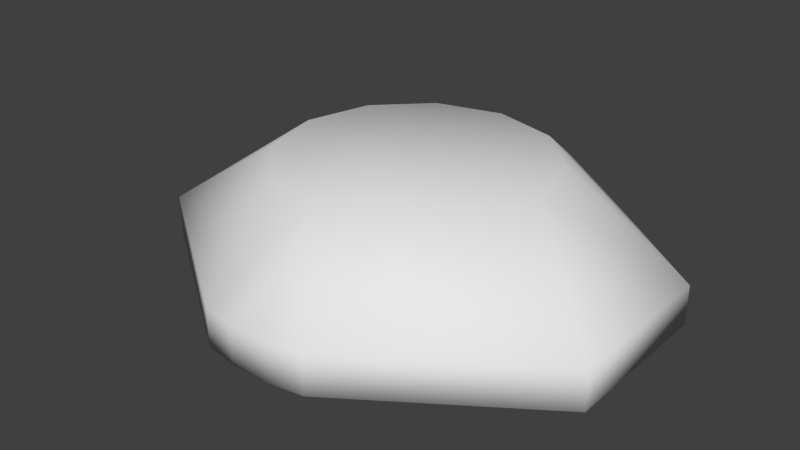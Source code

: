 # Source: hw_targetid_collider.blend  (saved by Blender 2.76.0; exported with 4.5.12 LTS)
import bpy
from mathutils import Matrix  # noqa: F401  (used for matrix-valued properties, if any)

bpy.ops.wm.read_factory_settings(use_empty=True)
scene = bpy.context.scene
scene.name = 'Scene'

# ---- collections
col_collection_1 = bpy.data.collections.new('Collection 1'); scene.collection.children.link(col_collection_1)

# ---- world
world_world = bpy.data.worlds.new('World'); scene.world = world_world
world_world.color = (0.05088, 0.05088, 0.05088)
world_world.use_sun_shadow = False
world_world.sun_shadow_jitter_overblur = 0.0
world_world.cycles.sampling_method = 'MANUAL'
world_world.cycles.sample_map_resolution = 256

# ---- meshes
me_cylinder = bpy.data.meshes.new('Cylinder')
me_cylinder.from_pydata([(-0.03114, 0.05394, -0.015), (-5.446e-09, -0.06229, 0.01764), (-0.03114, -0.05394, 0.01764), (-0.04266, -0.02463, 0.03023), (-0.04926, 5.467e-09, 0.03023), (-0.04266, 0.02463, 0.03023), (-0.02463, 0.04266, 0.03023), (-3.96e-09, 0.06229, 0.01764), (0.02463, 0.04266, 0.03023), (0.03114, 0.05394, 0.01764), (0.04266, -0.02463, 0.03023), (0.03114, -0.05394, 0.01764), (-0.0204, -0.07647, -0.015), (-0.0204, -0.07647, -0.0005047), (0.007786, -0.07856, -0.015), (0.08751, 0.03052, -0.0005047), (0.08751, -0.03052, -0.015), (-3.96e-09, 0.06229, -0.015), (0.03114, 0.05394, -0.015), (-0.02463, -0.04266, 0.03023), (-0.03114, 0.05394, 0.01764), (-1.959e-09, 0.04926, 0.03023), (0.04266, 0.02463, 0.03023), (0.04926, 1.936e-08, 0.03023), (0.02463, -0.04266, 0.03023), (-8.019e-09, -0.04926, 0.03023), (-0.007786, -0.07856, -0.015), (-0.007786, -0.07856, -0.0005047), (0.0204, -0.07647, -0.0005047), (0.0204, -0.07647, -0.015), (0.007786, -0.07856, -0.0005047), (-0.08751, 0.03052, -0.0005047), (-0.08751, 0.03052, -0.015), (0.08751, 0.03052, -0.015), (-0.08751, -0.03052, -0.0005047), (-0.08751, -0.03052, -0.015), (0.08751, -0.03052, -0.0005047)], [], [(31, 32, 35), (5, 22, 8), (5, 8, 21), (5, 21, 6), (22, 15, 8), (15, 9, 8), (21, 7, 20), (16, 36, 29), (15, 36, 16), (34, 4, 31), (4, 5, 31), (23, 15, 22), (34, 35, 12), (33, 18, 15), (23, 36, 15), (13, 2, 34), (2, 19, 34), (19, 3, 34), (3, 4, 34), (7, 17, 0), (32, 31, 0), (10, 36, 23), (10, 24, 36), (24, 11, 36), (11, 28, 36), (36, 28, 29), (13, 12, 26), (33, 16, 18), (30, 27, 14), (9, 7, 21), (7, 9, 18), (20, 7, 0), (29, 28, 14), (35, 32, 18), (27, 1, 13), (13, 34, 12), (1, 25, 13), (28, 30, 14), (25, 19, 13), (12, 35, 18), (19, 2, 13), (34, 31, 35), (28, 11, 24), (6, 21, 20), (25, 28, 24), (18, 29, 14), (27, 26, 14), (18, 14, 26), (17, 7, 18), (18, 26, 12), (25, 1, 28), (16, 29, 18), (1, 30, 28), (33, 15, 16), (31, 20, 0), (18, 32, 0), (8, 9, 21), (18, 0, 17), (30, 1, 27), (18, 9, 15), (27, 13, 26), (31, 6, 20), (31, 5, 6), (5, 4, 3), (5, 3, 19), (5, 19, 25), (5, 25, 24), (5, 24, 10), (5, 10, 23), (5, 23, 22)])
me_cylinder.polygons.foreach_set('use_smooth', [True] * 70)
_uv = me_cylinder.uv_layers.new(name='UVMap')
_uv.uv.foreach_set('vector', [0.0, 0.0, 0.0, 0.0, 0.7154, 0.8395, 0.0, 0.0, 0.0, 0.0, 0.0, 0.0, 0.0, 0.0, 0.0, 0.0, 0.0, 0.0, 0.0, 0.0, 0.0, 0.0, 0.4581, 0.5782, 0.0, 0.0, 0.0, 0.0, 0.0, 0.0, 0.0, 0.0, 0.0, 0.0, 0.0, 0.0, 0.0, 0.0, 0.0, 0.0, 0.0, 0.0, 0.0, 0.0, 0.0, 0.0, 0.0, 0.0, 0.0, 0.0, 0.0, 0.0, 0.0, 0.0, 0.7154, 0.8395, 0.0, 0.0, 0.0, 0.0, 0.5579, 0.7036, 0.5311, 0.6312, 0.0, 0.0, 0.1589, 0.7036, 0.0, 0.0, 0.0, 0.0, 0.0, 0.0, 0.0, 0.0, 0.4575, 0.893, 0.0, 0.0, 0.0, 0.0, 0.0, 0.0, 0.1589, 0.7036, 0.0, 0.0, 0.0, 0.0, 0.0, 0.0, 0.0, 0.0, 0.0, 0.0, 0.4845, 0.8622, 0.4581, 0.829, 0.0, 0.0, 0.4581, 0.829, 0.0, 0.0, 0.0, 0.0, 0.5311, 0.776, 0.5579, 0.7036, 0.7154, 0.8395, 0.0, 0.0, 0.0, 0.0, 0.0, 0.0, 0.0, 0.0, 0.0, 0.0, 0.0, 0.0, 0.0, 0.0, 0.0, 0.0, 0.1589, 0.7036, 0.0, 0.0, 0.0, 0.0, 0.0, 0.0, 0.2586, 0.829, 0.2323, 0.8622, 0.0, 0.0, 0.2323, 0.8622, 0.0, 0.0, 0.0, 0.0, 0.0, 0.0, 0.0, 0.0, 0.0, 0.0, 0.4575, 0.893, 0.0, 0.0, 0.0, 0.0, 0.0, 0.0, 0.0, 0.0, 0.0, 0.0, 0.0, 0.0, 0.0, 0.0, 0.0, 0.0, 0.0, 0.0, 0.0, 0.0, 0.0, 0.0, 0.0, 0.0, 0.0, 0.0, 0.0, 0.0, 0.0, 0.0, 0.0, 0.0, 0.0, 0.0, 0.0, 0.0, 0.0, 0.0, 0.0, 0.0, 0.0, 0.0, 0.0, 0.0, 0.0, 0.0, 0.0, 0.0, 0.0, 0.0, 0.4575, 0.893, 0.4575, 0.893, 0.0, 0.0, 0.4575, 0.893, 0.0, 0.0, 0.0, 0.0, 0.4575, 0.893, 0.0, 0.0, 0.0, 0.0, 0.0, 0.0, 0.3584, 0.8484, 0.4581, 0.829, 0.4575, 0.893, 0.0, 0.0, 0.0, 0.0, 0.0, 0.0, 0.4581, 0.829, 0.4845, 0.8622, 0.0, 0.0, 0.7154, 0.8395, 0.0, 0.0, 0.7154, 0.8395, 0.0, 0.0, 0.2323, 0.8622, 0.2586, 0.829, 0.4581, 0.5782, 0.0, 0.0, 0.0, 0.0, 0.3584, 0.8484, 0.0, 0.0, 0.2586, 0.829, 0.0, 0.0, 0.0, 0.0, 0.0, 0.0, 0.0, 0.0, 0.0, 0.0, 0.0, 0.0, 0.0, 0.0, 0.0, 0.0, 0.0, 0.0, 0.2034, 0.2087, 0.0, 0.0, 0.0, 0.0, 0.0, 0.0, 0.0, 0.0, 0.0, 0.0, 0.0, 0.0, 0.0, 0.0, 0.0, 0.0, 0.0, 0.0, 0.0, 0.0, 0.0, 0.0, 0.0, 0.0, 0.3161, 0.8943, 0.2738, 0.8881, 0.0, 0.0, 0.0, 0.0, 0.0, 0.0, 0.0, 0.0, 0.0, 0.0, 0.0, 0.0, 0.0, 0.0, 0.0, 0.0, 0.0, 0.0, 0.0, 0.0, 0.0, 0.0, 0.0, 0.0, 0.0, 0.0, 0.0, 0.0, 0.0, 0.0, 0.3161, 0.8943, 0.0, 0.0, 0.0, 0.0, 0.0, 0.0, 0.0, 0.0, 0.0, 0.0, 0.0, 0.0, 0.4575, 0.893, 0.0, 0.0, 0.0, 0.0, 0.0, 0.0, 0.0, 0.0, 0.0, 0.0, 0.5311, 0.6312, 0.4581, 0.5782, 0.5311, 0.6312, 0.5579, 0.7036, 0.5311, 0.776, 0.5311, 0.6312, 0.5311, 0.776, 0.4581, 0.829, 0.5311, 0.6312, 0.4581, 0.829, 0.3584, 0.8484, 0.5311, 0.6312, 0.3584, 0.8484, 0.2586, 0.829, 0.5311, 0.6312, 0.2586, 0.829, 0.0, 0.0, 0.5311, 0.6312, 0.0, 0.0, 0.1589, 0.7036, 0.5311, 0.6312, 0.1589, 0.7036, 0.1856, 0.6312])
me_cylinder.use_remesh_preserve_volume = False
me_cylinder.use_remesh_preserve_attributes = False
me_cylinder.use_mirror_vertex_groups = False
me_cylinder.update()

# ---- objects
ob_hw_targetid_mesh = bpy.data.objects.new('hw_targetid_mesh', me_cylinder)

# ---- transforms, parenting, visibility, modifiers, constraints
ob_hw_targetid_mesh.location = (0.0, 0.0, 0.0)
ob_hw_targetid_mesh.lineart.crease_threshold = 0.0

# ---- collection membership
col_collection_1.objects.link(ob_hw_targetid_mesh)

# ---- scene / render settings (as saved in the file)
scene.frame_start = 1; scene.frame_end = 2; scene.frame_set(1)
scene.render.engine = 'BLENDER_EEVEE_NEXT'
scene.render.resolution_percentage = 50
scene.render.dither_intensity = 0.0
scene.cycles.use_denoising = False
scene.cycles.samples = 10
scene.cycles.sampling_pattern = 'TABULATED_SOBOL'
scene.cycles.light_sampling_threshold = 0.0
scene.cycles.use_adaptive_sampling = False
scene.cycles.use_light_tree = False
scene.cycles.blur_glossy = 0.0
scene.cycles.pixel_filter_type = 'GAUSSIAN'
scene.cycles.sample_clamp_indirect = 0.0
scene.view_settings.view_transform = 'Standard'
bpy.context.view_layer.update()

# ---- added for rendering (the .blend has no active camera and no usable light): camera, sun
cam_auto = bpy.data.cameras.new('AutoCamera')
cam_auto.lens = 50.0
cam_auto.sensor_width = 36.0
cam_auto.clip_end = 1000.0
ob_auto_camera = bpy.data.objects.new('AutoCamera', cam_auto)
scene.collection.objects.link(ob_auto_camera)
ob_auto_camera.location = (0.212027, -0.262566, 0.177234)
ob_auto_camera.rotation_euler = (1.09748, -7.21219e-08, 0.694738)
scene.camera = ob_auto_camera
light_auto_sun = bpy.data.lights.new('AutoSun', 'SUN')
light_auto_sun.energy = 3.0
light_auto_sun.angle = 0.0523599
ob_auto_sun = bpy.data.objects.new('AutoSun', light_auto_sun)
scene.collection.objects.link(ob_auto_sun)
ob_auto_sun.rotation_euler = (0.872665, 0.174533, 0.523599)
bpy.context.view_layer.update()
